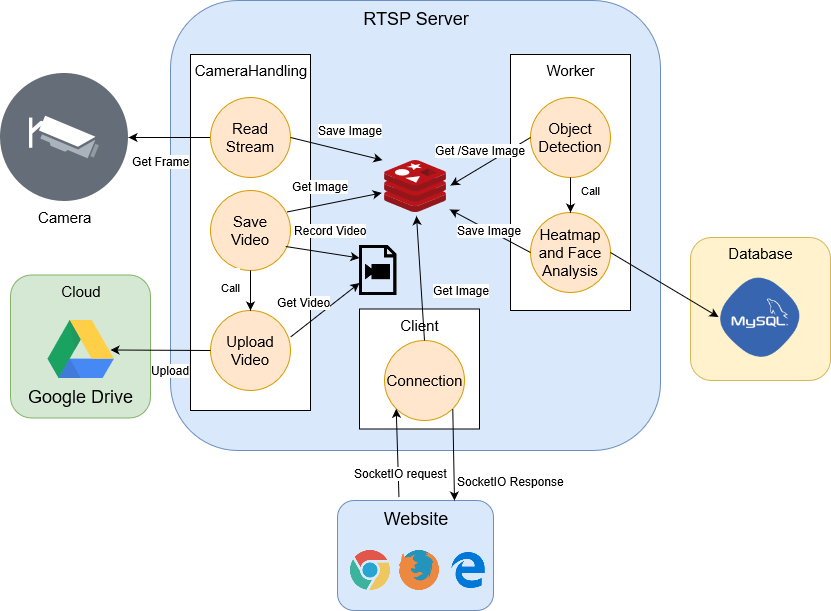

The diagram above was exported from draw.io. Its source (the exported page's mxGraphModel, read from the mxfile embedded in the PNG):
<mxGraphModel grid="1" shadow="0" math="0" pageHeight="1169" pageWidth="827" pageScale="1" page="1" fold="1" arrows="1" connect="1" tooltips="1" guides="1" gridSize="10" dy="618" dx="975">
  <root>
    <mxCell id="0" />
    <mxCell id="1" parent="0" />
    <mxCell id="PMckOiigOmWxTiyv8GaW-3" value="RTSP Server" parent="1" vertex="1" style="rounded=1;whiteSpace=wrap;html=1;fillColor=#dae8fc;strokeColor=#6c8ebf;verticalAlign=top;fontSize=18;">
      <mxGeometry as="geometry" x="300" y="180" width="490" height="450" />
    </mxCell>
    <mxCell id="sTl2Bxf6MA-vbJu5Pymg-1" value="CameraHandling" parent="1" vertex="1" style="rounded=0;whiteSpace=wrap;html=1;verticalAlign=top;fontSize=15;labelBackgroundColor=none;labelBorderColor=none;">
      <mxGeometry as="geometry" x="320" y="234" width="120" height="356" />
    </mxCell>
    <mxCell id="sTl2Bxf6MA-vbJu5Pymg-2" value="" parent="1" style="endArrow=classic;html=1;entryX=1;entryY=0.5;entryDx=0;entryDy=0;exitX=0;exitY=0.5;exitDx=0;exitDy=0;" edge="1" target="sTl2Bxf6MA-vbJu5Pymg-13" source="sTl2Bxf6MA-vbJu5Pymg-10">
      <mxGeometry as="geometry" width="50" height="50" relative="1">
        <mxPoint as="sourcePoint" x="270" y="340" />
        <mxPoint as="targetPoint" x="168" y="327" />
      </mxGeometry>
    </mxCell>
    <mxCell id="Ot9-LPxX4zNdrnP1KKRV-9" value="Get Frame" parent="sTl2Bxf6MA-vbJu5Pymg-2" vertex="1" style="text;html=1;resizable=0;points=[];align=center;verticalAlign=middle;labelBackgroundColor=#ffffff;" connectable="0">
      <mxGeometry as="geometry" x="0.5317" relative="1">
        <mxPoint as="offset" x="13" y="23" />
      </mxGeometry>
    </mxCell>
    <mxCell id="sTl2Bxf6MA-vbJu5Pymg-4" value="" parent="1" vertex="1" style="aspect=fixed;html=1;perimeter=none;align=center;shadow=0;dashed=0;image;fontSize=12;image=img/lib/mscae/Cache_Redis_Product.svg;">
      <mxGeometry as="geometry" x="514" y="340" width="62" height="52" />
    </mxCell>
    <mxCell id="sTl2Bxf6MA-vbJu5Pymg-5" value="Worker" parent="1" vertex="1" style="rounded=0;whiteSpace=wrap;html=1;verticalAlign=top;fontSize=15;">
      <mxGeometry as="geometry" x="640" y="234" width="120" height="256" />
    </mxCell>
    <mxCell id="sTl2Bxf6MA-vbJu5Pymg-10" value="Read Stream" parent="1" vertex="1" style="ellipse;whiteSpace=wrap;html=1;aspect=fixed;fontSize=15;fillColor=#ffe6cc;strokeColor=#d79b00;">
      <mxGeometry as="geometry" x="340" y="277" width="80" height="80" />
    </mxCell>
    <mxCell id="sTl2Bxf6MA-vbJu5Pymg-12" value="Save Video" parent="1" vertex="1" style="ellipse;whiteSpace=wrap;html=1;aspect=fixed;fontSize=15;fillColor=#ffe6cc;strokeColor=#d79b00;">
      <mxGeometry as="geometry" x="340" y="370" width="80" height="80" />
    </mxCell>
    <mxCell id="sTl2Bxf6MA-vbJu5Pymg-13" value="Camera" parent="1" vertex="1" style="shape=image;html=1;verticalAlign=top;verticalLabelPosition=bottom;labelBackgroundColor=#ffffff;imageAspect=0;aspect=fixed;image=https://cdn4.iconfinder.com/data/icons/technology-devices-1/500/security-camera-128.png;fontSize=15;">
      <mxGeometry as="geometry" x="130" y="253" width="128" height="128" />
    </mxCell>
    <mxCell id="sTl2Bxf6MA-vbJu5Pymg-14" value="&lt;font style=&quot;font-size: 12px;&quot;&gt;Save Image&lt;/font&gt;" parent="1" style="endArrow=classic;html=1;fontSize=12;entryX=-0.032;entryY=-0.008;entryDx=0;entryDy=0;entryPerimeter=0;exitX=1;exitY=0.5;exitDx=0;exitDy=0;" edge="1" target="sTl2Bxf6MA-vbJu5Pymg-4" source="sTl2Bxf6MA-vbJu5Pymg-10">
      <mxGeometry as="geometry" x="0.1948" y="21" width="50" height="50" relative="1">
        <mxPoint as="sourcePoint" x="130" y="630" />
        <mxPoint as="targetPoint" x="180" y="580" />
        <Array as="points" />
        <mxPoint as="offset" />
      </mxGeometry>
    </mxCell>
    <mxCell id="sTl2Bxf6MA-vbJu5Pymg-16" value="Get Image" parent="1" style="endArrow=classic;html=1;fontSize=12;entryX=-0.045;entryY=0.623;entryDx=0;entryDy=0;entryPerimeter=0;exitX=0.95;exitY=0.27;exitDx=0;exitDy=0;exitPerimeter=0;" edge="1" target="sTl2Bxf6MA-vbJu5Pymg-4" source="sTl2Bxf6MA-vbJu5Pymg-12">
      <mxGeometry as="geometry" x="-0.2095" y="18" width="50" height="50" relative="1">
        <mxPoint as="sourcePoint" x="130" y="630" />
        <mxPoint as="targetPoint" x="180" y="580" />
        <mxPoint as="offset" />
      </mxGeometry>
    </mxCell>
    <mxCell id="sTl2Bxf6MA-vbJu5Pymg-17" value="" parent="1" vertex="1" style="shape=image;html=1;verticalAlign=top;verticalLabelPosition=bottom;labelBackgroundColor=#ffffff;imageAspect=0;aspect=fixed;image=https://cdn2.iconfinder.com/data/icons/picol-vector/32/document_video-128.png;fontSize=15;">
      <mxGeometry as="geometry" x="489" y="425" width="50" height="50" />
    </mxCell>
    <mxCell id="sTl2Bxf6MA-vbJu5Pymg-18" value="" parent="1" style="endArrow=classic;html=1;fontSize=15;entryX=0;entryY=0.25;entryDx=0;entryDy=0;exitX=0.94;exitY=0.7;exitDx=0;exitDy=0;exitPerimeter=0;" edge="1" target="sTl2Bxf6MA-vbJu5Pymg-17" source="sTl2Bxf6MA-vbJu5Pymg-12">
      <mxGeometry as="geometry" width="50" height="50" relative="1">
        <mxPoint as="sourcePoint" x="130" y="630" />
        <mxPoint as="targetPoint" x="180" y="580" />
      </mxGeometry>
    </mxCell>
    <mxCell id="Ot9-LPxX4zNdrnP1KKRV-10" value="Record Video" parent="sTl2Bxf6MA-vbJu5Pymg-18" vertex="1" style="text;html=1;resizable=0;points=[];align=center;verticalAlign=middle;labelBackgroundColor=#ffffff;" connectable="0">
      <mxGeometry as="geometry" x="0.2924" y="-1" relative="1">
        <mxPoint as="offset" x="-2.5" y="-24.5" />
      </mxGeometry>
    </mxCell>
    <mxCell id="sTl2Bxf6MA-vbJu5Pymg-19" value="Upload Video" parent="1" vertex="1" style="ellipse;whiteSpace=wrap;html=1;aspect=fixed;fontSize=15;fillColor=#ffe6cc;strokeColor=#d79b00;">
      <mxGeometry as="geometry" x="340" y="490" width="80" height="80" />
    </mxCell>
    <mxCell id="sTl2Bxf6MA-vbJu5Pymg-21" value="Cloud" parent="1" vertex="1" style="rounded=1;whiteSpace=wrap;html=1;fontSize=15;fillColor=#d5e8d4;strokeColor=#82b366;verticalAlign=top;">
      <mxGeometry as="geometry" x="140" y="454.5" width="140" height="143" />
    </mxCell>
    <mxCell id="sTl2Bxf6MA-vbJu5Pymg-22" value="Google Drive" parent="1" vertex="1" style="dashed=0;outlineConnect=0;html=1;align=center;labelPosition=center;verticalLabelPosition=bottom;verticalAlign=top;shape=mxgraph.weblogos.google_drive;labelBackgroundColor=none;fontSize=18;">
      <mxGeometry as="geometry" x="177" y="499.5" width="66.4" height="58" />
    </mxCell>
    <mxCell id="sTl2Bxf6MA-vbJu5Pymg-23" value="" parent="1" style="endArrow=classic;html=1;fontSize=18;exitX=0;exitY=0.5;exitDx=0;exitDy=0;entryX=0.949;entryY=0.517;entryDx=0;entryDy=0;entryPerimeter=0;" edge="1" target="sTl2Bxf6MA-vbJu5Pymg-22" source="sTl2Bxf6MA-vbJu5Pymg-19">
      <mxGeometry as="geometry" width="50" height="50" relative="1">
        <mxPoint as="sourcePoint" x="130" y="660" />
        <mxPoint as="targetPoint" x="270" y="630" />
      </mxGeometry>
    </mxCell>
    <mxCell id="Ot9-LPxX4zNdrnP1KKRV-11" value="Upload" parent="sTl2Bxf6MA-vbJu5Pymg-23" vertex="1" style="text;html=1;resizable=0;points=[];align=center;verticalAlign=middle;labelBackgroundColor=#ffffff;fontSize=12;" connectable="0">
      <mxGeometry as="geometry" x="-0.4959" y="4" relative="1">
        <mxPoint as="offset" x="-15" y="16" />
      </mxGeometry>
    </mxCell>
    <mxCell id="sTl2Bxf6MA-vbJu5Pymg-24" value="Get Video" parent="1" style="endArrow=classic;html=1;fontSize=12;entryX=0;entryY=0.75;entryDx=0;entryDy=0;exitX=1;exitY=0.332;exitDx=0;exitDy=0;exitPerimeter=0;" edge="1" target="sTl2Bxf6MA-vbJu5Pymg-17" source="sTl2Bxf6MA-vbJu5Pymg-19">
      <mxGeometry as="geometry" x="-0.2438" y="18" width="50" height="50" relative="1">
        <mxPoint as="sourcePoint" x="130" y="660" />
        <mxPoint as="targetPoint" x="180" y="610" />
        <mxPoint as="offset" x="-1" />
      </mxGeometry>
    </mxCell>
    <mxCell id="sTl2Bxf6MA-vbJu5Pymg-25" value="Object Detection" parent="1" vertex="1" style="ellipse;whiteSpace=wrap;html=1;aspect=fixed;fontSize=15;fillColor=#ffe6cc;strokeColor=#d79b00;">
      <mxGeometry as="geometry" x="660" y="277" width="80" height="80" />
    </mxCell>
    <mxCell id="sTl2Bxf6MA-vbJu5Pymg-26" value="Heatmap and Face Analysis" parent="1" vertex="1" style="ellipse;whiteSpace=wrap;html=1;aspect=fixed;fontSize=15;fillColor=#ffe6cc;strokeColor=#d79b00;">
      <mxGeometry as="geometry" x="660" y="392" width="80" height="80" />
    </mxCell>
    <mxCell id="Ot9-LPxX4zNdrnP1KKRV-1" value="Get /Save Image" parent="1" style="endArrow=classic;html=1;entryX=1.065;entryY=0.481;entryDx=0;entryDy=0;entryPerimeter=0;exitX=0;exitY=0.5;exitDx=0;exitDy=0;fontSize=12;" edge="1" target="sTl2Bxf6MA-vbJu5Pymg-4" source="sTl2Bxf6MA-vbJu5Pymg-25">
      <mxGeometry as="geometry" x="0.0626" y="-15" width="50" height="50" relative="1">
        <mxPoint as="sourcePoint" x="130" y="660" />
        <mxPoint as="targetPoint" x="180" y="610" />
        <mxPoint as="offset" x="1" />
      </mxGeometry>
    </mxCell>
    <mxCell id="Ot9-LPxX4zNdrnP1KKRV-2" value="Save Image" parent="1" style="endArrow=classic;html=1;entryX=1.052;entryY=0.942;entryDx=0;entryDy=0;entryPerimeter=0;exitX=0;exitY=0.5;exitDx=0;exitDy=0;fontSize=12;" edge="1" target="sTl2Bxf6MA-vbJu5Pymg-4" source="sTl2Bxf6MA-vbJu5Pymg-26">
      <mxGeometry as="geometry" width="50" height="50" relative="1">
        <mxPoint as="sourcePoint" x="130" y="660" />
        <mxPoint as="targetPoint" x="180" y="610" />
      </mxGeometry>
    </mxCell>
    <mxCell id="Ot9-LPxX4zNdrnP1KKRV-3" value="Call" parent="1" style="endArrow=classic;html=1;entryX=0.5;entryY=0;entryDx=0;entryDy=0;exitX=0.5;exitY=1;exitDx=0;exitDy=0;" edge="1" target="sTl2Bxf6MA-vbJu5Pymg-26" source="sTl2Bxf6MA-vbJu5Pymg-25">
      <mxGeometry as="geometry" x="-0.2571" y="20" width="50" height="50" relative="1">
        <mxPoint as="sourcePoint" x="130" y="660" />
        <mxPoint as="targetPoint" x="180" y="610" />
        <mxPoint as="offset" />
      </mxGeometry>
    </mxCell>
    <mxCell id="Ot9-LPxX4zNdrnP1KKRV-4" value="Database" parent="1" vertex="1" style="rounded=1;whiteSpace=wrap;html=1;fontSize=15;fillColor=#fff2cc;strokeColor=#d6b656;verticalAlign=top;">
      <mxGeometry as="geometry" x="820" y="417" width="140" height="143" />
    </mxCell>
    <mxCell id="Ot9-LPxX4zNdrnP1KKRV-7" value="" parent="1" vertex="1" style="shape=image;html=1;verticalAlign=top;verticalLabelPosition=bottom;labelBackgroundColor=#ffffff;imageAspect=0;aspect=fixed;image=https://cdn4.iconfinder.com/data/icons/logos-3/426/mysql-128.png">
      <mxGeometry as="geometry" x="848" y="454.5" width="84" height="84" />
    </mxCell>
    <mxCell id="Ot9-LPxX4zNdrnP1KKRV-8" value="" parent="1" style="endArrow=classic;html=1;entryX=0;entryY=0.5;entryDx=0;entryDy=0;exitX=1;exitY=0.5;exitDx=0;exitDy=0;" edge="1" target="Ot9-LPxX4zNdrnP1KKRV-7" source="sTl2Bxf6MA-vbJu5Pymg-26">
      <mxGeometry as="geometry" width="50" height="50" relative="1">
        <mxPoint as="sourcePoint" x="130" y="660" />
        <mxPoint as="targetPoint" x="180" y="610" />
      </mxGeometry>
    </mxCell>
    <mxCell id="Ot9-LPxX4zNdrnP1KKRV-12" value="Client" parent="1" vertex="1" style="rounded=0;whiteSpace=wrap;html=1;verticalAlign=top;fontSize=15;">
      <mxGeometry as="geometry" x="489" y="488.5" width="120" height="120" />
    </mxCell>
    <mxCell id="Ot9-LPxX4zNdrnP1KKRV-13" value="Connection" parent="1" vertex="1" style="ellipse;whiteSpace=wrap;html=1;aspect=fixed;fontSize=15;fillColor=#ffe6cc;strokeColor=#d79b00;">
      <mxGeometry as="geometry" x="514" y="520" width="80" height="80" />
    </mxCell>
    <mxCell id="Ot9-LPxX4zNdrnP1KKRV-14" value="" parent="1" style="endArrow=classic;html=1;fontSize=12;entryX=0.516;entryY=1.069;entryDx=0;entryDy=0;entryPerimeter=0;exitX=0.5;exitY=0;exitDx=0;exitDy=0;" edge="1" target="sTl2Bxf6MA-vbJu5Pymg-4" source="Ot9-LPxX4zNdrnP1KKRV-13">
      <mxGeometry as="geometry" width="50" height="50" relative="1">
        <mxPoint as="sourcePoint" x="130" y="700" />
        <mxPoint as="targetPoint" x="230" y="670" />
      </mxGeometry>
    </mxCell>
    <mxCell id="Ot9-LPxX4zNdrnP1KKRV-15" value="Get Image" parent="Ot9-LPxX4zNdrnP1KKRV-14" vertex="1" style="text;html=1;resizable=0;points=[];align=center;verticalAlign=middle;labelBackgroundColor=#ffffff;fontSize=12;" connectable="0">
      <mxGeometry as="geometry" x="0.34" y="-4" relative="1">
        <mxPoint as="offset" x="37.5" y="34" />
      </mxGeometry>
    </mxCell>
    <mxCell id="Ot9-LPxX4zNdrnP1KKRV-16" value="Website" parent="1" vertex="1" style="rounded=1;whiteSpace=wrap;html=1;fillColor=#dae8fc;strokeColor=#6c8ebf;verticalAlign=top;fontSize=18;">
      <mxGeometry as="geometry" x="467" y="680" width="156" height="110" />
    </mxCell>
    <mxCell id="Ot9-LPxX4zNdrnP1KKRV-17" value="" parent="1" vertex="1" style="shape=image;html=1;verticalAlign=top;verticalLabelPosition=bottom;labelBackgroundColor=#ffffff;imageAspect=0;aspect=fixed;image=https://cdn1.iconfinder.com/data/icons/smallicons-logotypes/32/chrome-128.png;fontSize=12;">
      <mxGeometry as="geometry" x="480" y="730" width="40" height="40" />
    </mxCell>
    <mxCell id="Ot9-LPxX4zNdrnP1KKRV-18" value="" parent="1" vertex="1" style="shape=image;html=1;verticalAlign=top;verticalLabelPosition=bottom;labelBackgroundColor=#ffffff;imageAspect=0;aspect=fixed;image=https://cdn1.iconfinder.com/data/icons/smallicons-logotypes/32/firefox-128.png;fontSize=12;">
      <mxGeometry as="geometry" x="529" y="730" width="40" height="40" />
    </mxCell>
    <mxCell id="Ot9-LPxX4zNdrnP1KKRV-19" value="" parent="1" vertex="1" style="shape=image;html=1;verticalAlign=top;verticalLabelPosition=bottom;labelBackgroundColor=#ffffff;imageAspect=0;aspect=fixed;image=https://cdn4.iconfinder.com/data/icons/logos-and-brands/512/108_Edge_logo_logos-128.png;fontSize=12;">
      <mxGeometry as="geometry" x="578" y="730" width="40" height="40" />
    </mxCell>
    <mxCell id="Ot9-LPxX4zNdrnP1KKRV-20" value="" parent="1" style="endArrow=classic;html=1;fontSize=12;entryX=0;entryY=1;entryDx=0;entryDy=0;exitX=0.394;exitY=-0.027;exitDx=0;exitDy=0;exitPerimeter=0;" edge="1" target="Ot9-LPxX4zNdrnP1KKRV-13" source="Ot9-LPxX4zNdrnP1KKRV-16">
      <mxGeometry as="geometry" width="50" height="50" relative="1">
        <mxPoint as="sourcePoint" x="130" y="860" />
        <mxPoint as="targetPoint" x="180" y="810" />
      </mxGeometry>
    </mxCell>
    <mxCell id="Ot9-LPxX4zNdrnP1KKRV-21" value="SocketIO request" parent="Ot9-LPxX4zNdrnP1KKRV-20" vertex="1" style="text;html=1;resizable=0;points=[];align=center;verticalAlign=middle;labelBackgroundColor=#ffffff;fontSize=12;" connectable="0">
      <mxGeometry as="geometry" x="-0.455" y="-2" relative="1">
        <mxPoint as="offset" />
      </mxGeometry>
    </mxCell>
    <mxCell id="Ot9-LPxX4zNdrnP1KKRV-22" value="" parent="1" style="endArrow=classic;html=1;fontSize=12;entryX=0.75;entryY=0;entryDx=0;entryDy=0;exitX=1;exitY=1;exitDx=0;exitDy=0;" edge="1" target="Ot9-LPxX4zNdrnP1KKRV-16" source="Ot9-LPxX4zNdrnP1KKRV-13">
      <mxGeometry as="geometry" width="50" height="50" relative="1">
        <mxPoint as="sourcePoint" x="130" y="860" />
        <mxPoint as="targetPoint" x="180" y="810" />
      </mxGeometry>
    </mxCell>
    <mxCell id="Ot9-LPxX4zNdrnP1KKRV-23" value="SocketIO Response" parent="Ot9-LPxX4zNdrnP1KKRV-22" vertex="1" style="text;html=1;resizable=0;points=[];align=center;verticalAlign=middle;labelBackgroundColor=#ffffff;fontSize=12;" connectable="0">
      <mxGeometry as="geometry" x="0.2724" y="2" relative="1">
        <mxPoint as="offset" x="54.5" y="14" />
      </mxGeometry>
    </mxCell>
    <mxCell id="Yh3C5QzCOr9RGh7sWTcv-1" value="&lt;br&gt;Call" parent="1" style="endArrow=classic;html=1;entryX=0.5;entryY=0;entryDx=0;entryDy=0;exitX=0.5;exitY=1;exitDx=0;exitDy=0;" edge="1" target="sTl2Bxf6MA-vbJu5Pymg-19" source="sTl2Bxf6MA-vbJu5Pymg-12">
      <mxGeometry as="geometry" x="-0.5" y="-20" width="50" height="50" relative="1">
        <mxPoint as="sourcePoint" x="130" y="860" />
        <mxPoint as="targetPoint" x="180" y="810" />
        <mxPoint as="offset" />
      </mxGeometry>
    </mxCell>
  </root>
</mxGraphModel>